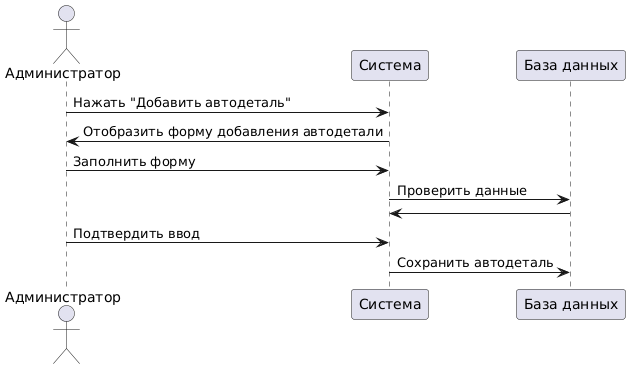

The diagram above was rendered by PlantUML. Its source (embedded in the PNG):
@startuml
actor Администратор
participant Система
participant "База данных"

Администратор -> Система: Нажать "Добавить автодеталь"
Система -> Администратор: Отобразить форму добавления автодетали
Администратор -> Система: Заполнить форму
Система -> "База данных": Проверить данные
Система <- "База данных": 
Администратор -> Система: Подтвердить ввод
Система -> "База данных": Сохранить автодеталь
@enduml